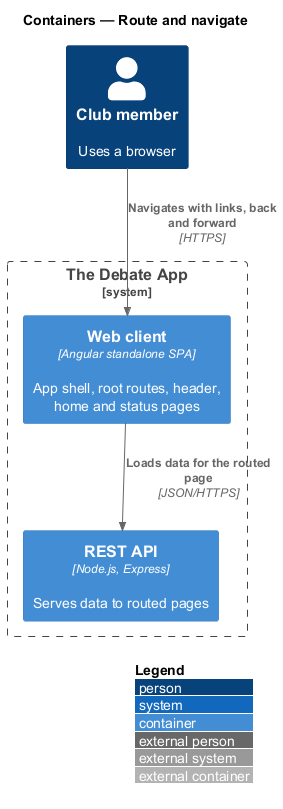

The diagram above was rendered by PlantUML. Its source (embedded in the PNG):
@startuml
!include <C4/C4_Container>
LAYOUT_WITH_LEGEND()
title Containers — Route and navigate

Person(member, "Club member", "Uses a browser")
System_Boundary(app, "The Debate App") {
  Container(spa, "Web client", "Angular standalone SPA", "App shell, root routes, header, home and status pages")
  Container(api, "REST API", "Node.js, Express", "Serves data to routed pages")
}
Rel(member, spa, "Navigates with links, back and forward", "HTTPS")
Rel(spa, api, "Loads data for the routed page", "JSON/HTTPS")
@enduml